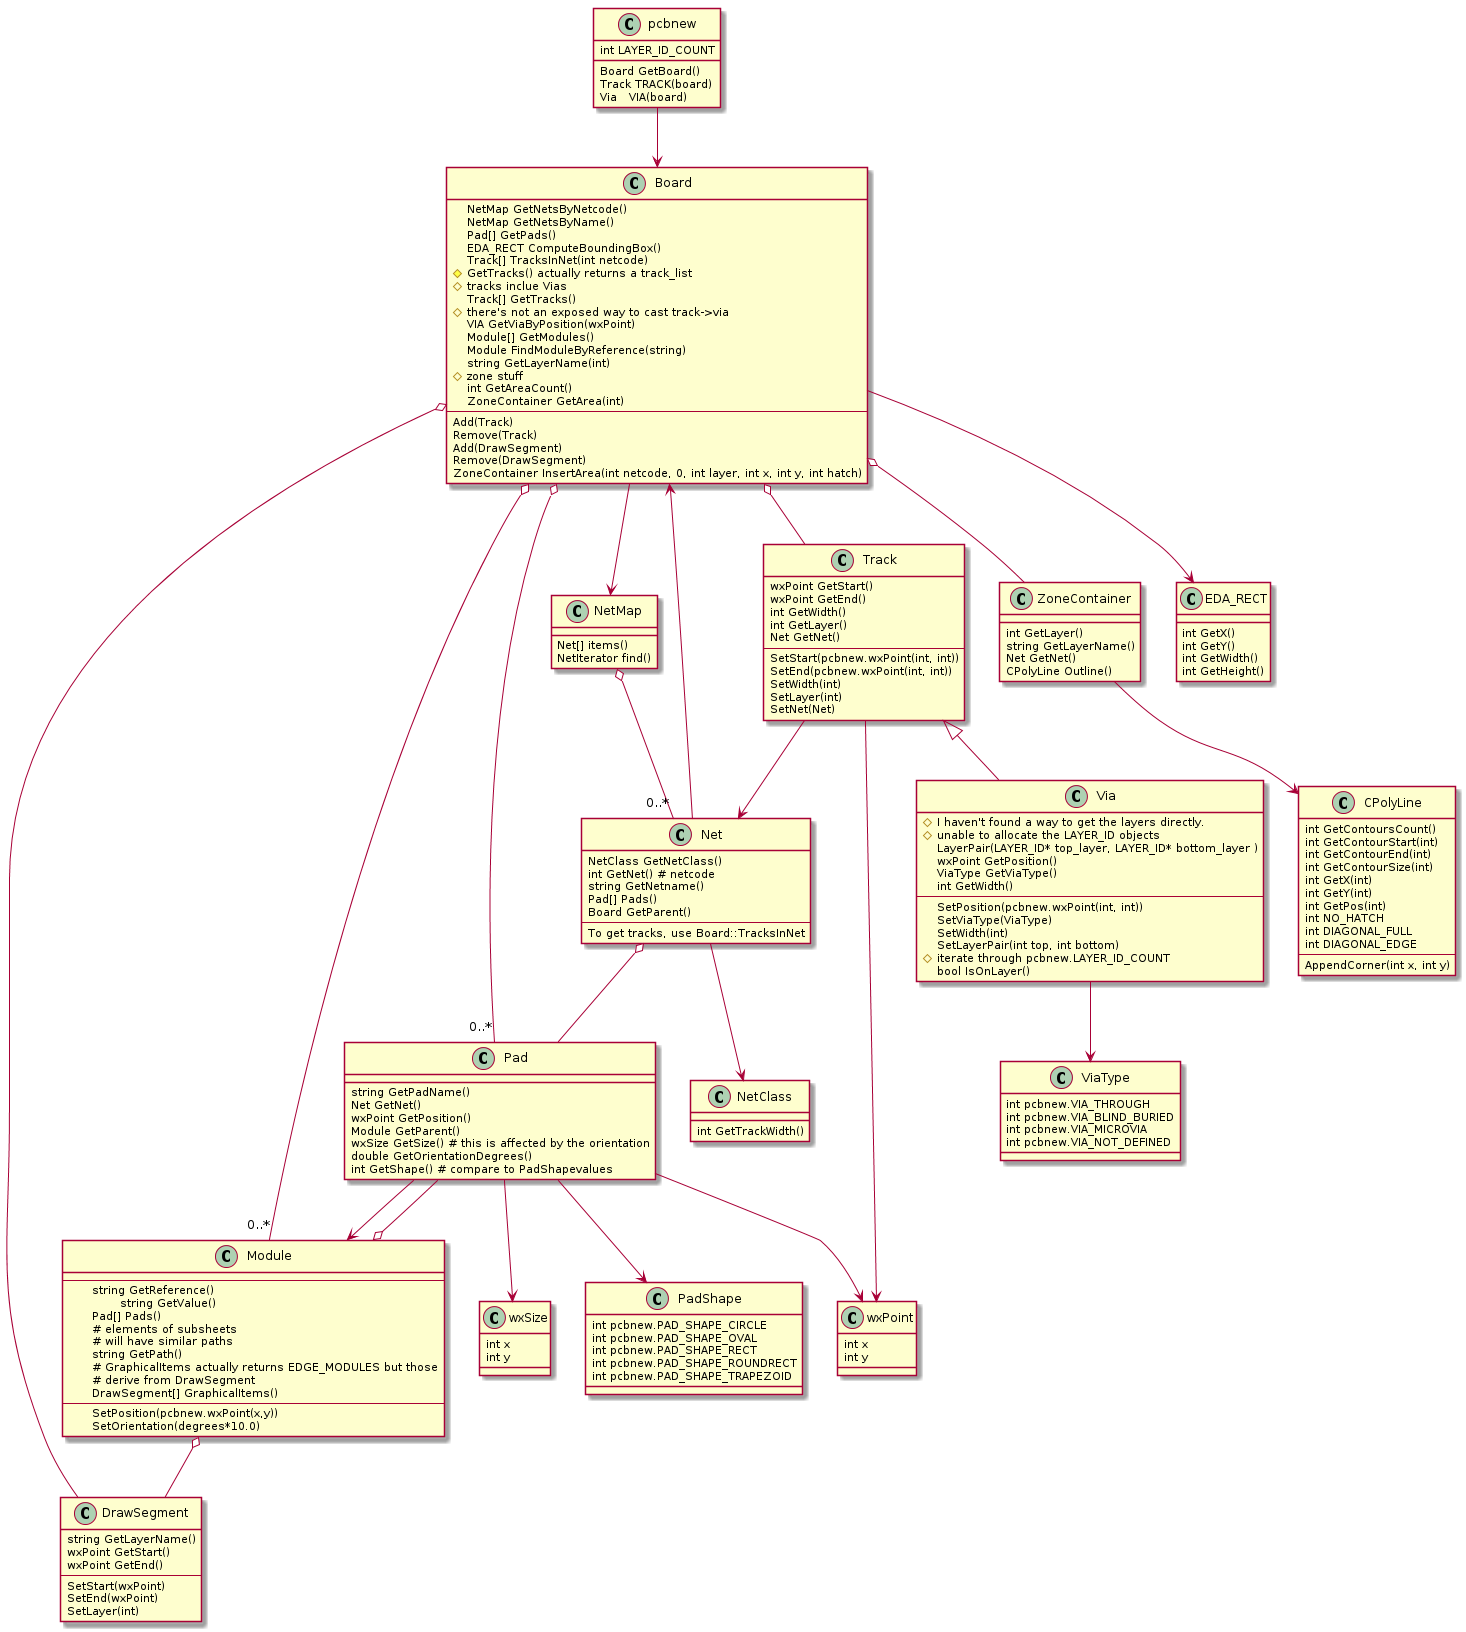

The diagram above was rendered by PlantUML. Its source (embedded in the PNG):
@startuml

pcbnew --> Board
Board --> NetMap
Board o-- "0..*" Pad
Board o-- "0..*" Module
Board o-- ZoneContainer

NetMap o-- "0..*" Net

Pad --> wxPoint
Pad --> Module
Pad --> wxSize
Pad --> PadShape
Board --> EDA_RECT
Board o-- Track
Board o-- DrawSegment
Module o-- Pad
Module o-- DrawSegment

ZoneContainer --> CPolyLine

Net --> NetClass
Net o-- Pad
Net --> Board
Track --> Net
Track --> wxPoint

Track <|-- Via
Via --> ViaType

class pcbnew {
      Board GetBoard()
      Track TRACK(board)
      Via   VIA(board)
      
      int LAYER_ID_COUNT
}

class Board {
      NetMap GetNetsByNetcode()
      NetMap GetNetsByName()
      Pad[] GetPads()
      EDA_RECT ComputeBoundingBox()
      Track[] TracksInNet(int netcode)
      # GetTracks() actually returns a track_list
      # tracks inclue Vias
      Track[] GetTracks()
      # there's not an exposed way to cast track->via
      VIA GetViaByPosition(wxPoint)
      Module[] GetModules()
      Module FindModuleByReference(string)
      string GetLayerName(int)
      # zone stuff
      int GetAreaCount()
      ZoneContainer GetArea(int)
      --
      Add(Track)
      Remove(Track)
      Add(DrawSegment)
      Remove(DrawSegment)

      ZoneContainer InsertArea(int netcode, 0, int layer, int x, int y, int hatch)
}

class DrawSegment {
      string GetLayerName()
      wxPoint GetStart()
      wxPoint GetEnd()
      --
      SetStart(wxPoint)
      SetEnd(wxPoint)
      SetLayer(int)
}

class ZoneContainer {
      int GetLayer()
      string GetLayerName()
      Net GetNet()

      CPolyLine Outline()
}

class CPolyLine {
      int GetContoursCount()
      int GetContourStart(int)
      int GetContourEnd(int)
      int GetContourSize(int)
      int GetX(int)
      int GetY(int)
      int GetPos(int)

      int NO_HATCH
      int DIAGONAL_FULL
      int DIAGONAL_EDGE

      --
      AppendCorner(int x, int y)
}

class Pad  {
      string GetPadName()
      Net GetNet()
      wxPoint GetPosition()
      Module GetParent()
      wxSize GetSize() # this is affected by the orientation
      double GetOrientationDegrees()
      int GetShape() # compare to PadShapevalues
}

class Module {
--
      string GetReference()
             string GetValue()
      Pad[] Pads()
      # elements of subsheets
      # will have similar paths
      string GetPath()
      # GraphicalItems actually returns EDGE_MODULES but those
      # derive from DrawSegment
      DrawSegment[] GraphicalItems()
--
      SetPosition(pcbnew.wxPoint(x,y))
      SetOrientation(degrees*10.0)
}

class NetMap {
      Net[] items()
      NetIterator find()
}

class Net {
  NetClass GetNetClass()
  int GetNet() # netcode
  string GetNetname()
  Pad[] Pads()
  Board GetParent()
  --
  To get tracks, use Board::TracksInNet
}

NetClass : int GetTrackWidth()

class wxPoint {
      int x
      int y
}

class wxSize {
      int x
      int y
}

class EDA_RECT {
      int GetX()
      int GetY()
      int GetWidth()
      int GetHeight()
}

class Track {
      wxPoint GetStart()
      wxPoint GetEnd()
      int GetWidth()
      int GetLayer()
      Net GetNet()
      --
      SetStart(pcbnew.wxPoint(int, int))
      SetEnd(pcbnew.wxPoint(int, int))
      SetWidth(int)
      SetLayer(int)


      SetNet(Net)
}

class Via {
   # I haven't found a way to get the layers directly.
   # unable to allocate the LAYER_ID objects
   LayerPair(LAYER_ID* top_layer, LAYER_ID* bottom_layer )
   wxPoint GetPosition()
   ViaType GetViaType()
   int GetWidth()
   --
   SetPosition(pcbnew.wxPoint(int, int))
   SetViaType(ViaType)
   SetWidth(int)
   SetLayerPair(int top, int bottom)
   # iterate through pcbnew.LAYER_ID_COUNT
   bool IsOnLayer()
}

class PadShape {
    int pcbnew.PAD_SHAPE_CIRCLE
    int pcbnew.PAD_SHAPE_OVAL
    int pcbnew.PAD_SHAPE_RECT
    int pcbnew.PAD_SHAPE_ROUNDRECT
    int pcbnew.PAD_SHAPE_TRAPEZOID
}

class ViaType {
    int pcbnew.VIA_THROUGH     
    int pcbnew.VIA_BLIND_BURIED
    int pcbnew.VIA_MICROVIA    
    int pcbnew.VIA_NOT_DEFINED
}
@enduml